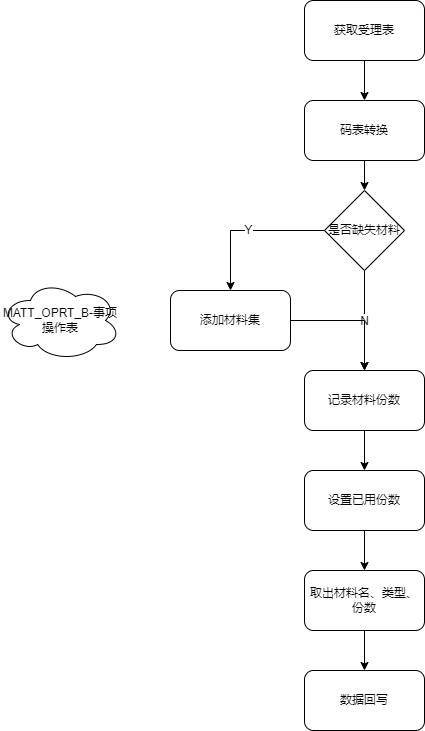

The diagram above was exported from draw.io. Its source (the exported page's mxGraphModel, read from the mxfile embedded in the PNG):
<mxGraphModel dx="2062" dy="636" grid="1" gridSize="10" guides="1" tooltips="1" connect="1" arrows="1" fold="1" page="1" pageScale="1" pageWidth="827" pageHeight="1169" math="0" shadow="0">
  <root>
    <mxCell id="0" />
    <mxCell id="1" parent="0" />
    <mxCell id="gac9aFGIksSBvkuT-ocb-9" style="edgeStyle=orthogonalEdgeStyle;rounded=0;orthogonalLoop=1;jettySize=auto;html=1;" edge="1" parent="1" source="gac9aFGIksSBvkuT-ocb-1" target="gac9aFGIksSBvkuT-ocb-2">
      <mxGeometry relative="1" as="geometry" />
    </mxCell>
    <mxCell id="gac9aFGIksSBvkuT-ocb-1" value="获取受理表" style="rounded=1;whiteSpace=wrap;html=1;" vertex="1" parent="1">
      <mxGeometry x="294" y="130" width="120" height="60" as="geometry" />
    </mxCell>
    <mxCell id="gac9aFGIksSBvkuT-ocb-10" style="edgeStyle=orthogonalEdgeStyle;rounded=0;orthogonalLoop=1;jettySize=auto;html=1;" edge="1" parent="1" source="gac9aFGIksSBvkuT-ocb-2" target="gac9aFGIksSBvkuT-ocb-3">
      <mxGeometry relative="1" as="geometry" />
    </mxCell>
    <mxCell id="gac9aFGIksSBvkuT-ocb-2" value="码表转换" style="rounded=1;whiteSpace=wrap;html=1;" vertex="1" parent="1">
      <mxGeometry x="294" y="230" width="120" height="60" as="geometry" />
    </mxCell>
    <mxCell id="gac9aFGIksSBvkuT-ocb-5" value="Y" style="edgeStyle=orthogonalEdgeStyle;rounded=0;orthogonalLoop=1;jettySize=auto;html=1;" edge="1" parent="1" source="gac9aFGIksSBvkuT-ocb-3" target="gac9aFGIksSBvkuT-ocb-4">
      <mxGeometry relative="1" as="geometry" />
    </mxCell>
    <mxCell id="gac9aFGIksSBvkuT-ocb-7" value="N" style="edgeStyle=orthogonalEdgeStyle;rounded=0;orthogonalLoop=1;jettySize=auto;html=1;" edge="1" parent="1" source="gac9aFGIksSBvkuT-ocb-3" target="gac9aFGIksSBvkuT-ocb-6">
      <mxGeometry relative="1" as="geometry" />
    </mxCell>
    <mxCell id="gac9aFGIksSBvkuT-ocb-3" value="是否缺失材料" style="rhombus;whiteSpace=wrap;html=1;" vertex="1" parent="1">
      <mxGeometry x="314" y="320" width="80" height="80" as="geometry" />
    </mxCell>
    <mxCell id="gac9aFGIksSBvkuT-ocb-8" style="edgeStyle=orthogonalEdgeStyle;rounded=0;orthogonalLoop=1;jettySize=auto;html=1;" edge="1" parent="1" source="gac9aFGIksSBvkuT-ocb-4" target="gac9aFGIksSBvkuT-ocb-6">
      <mxGeometry relative="1" as="geometry" />
    </mxCell>
    <mxCell id="gac9aFGIksSBvkuT-ocb-4" value="添加材料集" style="rounded=1;whiteSpace=wrap;html=1;" vertex="1" parent="1">
      <mxGeometry x="160" y="420" width="120" height="60" as="geometry" />
    </mxCell>
    <mxCell id="gac9aFGIksSBvkuT-ocb-12" style="edgeStyle=orthogonalEdgeStyle;rounded=0;orthogonalLoop=1;jettySize=auto;html=1;" edge="1" parent="1" source="gac9aFGIksSBvkuT-ocb-6" target="gac9aFGIksSBvkuT-ocb-11">
      <mxGeometry relative="1" as="geometry" />
    </mxCell>
    <mxCell id="gac9aFGIksSBvkuT-ocb-6" value="记录材料份数" style="rounded=1;whiteSpace=wrap;html=1;" vertex="1" parent="1">
      <mxGeometry x="294" y="500" width="120" height="60" as="geometry" />
    </mxCell>
    <mxCell id="gac9aFGIksSBvkuT-ocb-16" value="" style="edgeStyle=orthogonalEdgeStyle;rounded=0;orthogonalLoop=1;jettySize=auto;html=1;" edge="1" parent="1" source="gac9aFGIksSBvkuT-ocb-11" target="gac9aFGIksSBvkuT-ocb-15">
      <mxGeometry relative="1" as="geometry" />
    </mxCell>
    <mxCell id="gac9aFGIksSBvkuT-ocb-11" value="设置已用份数" style="rounded=1;whiteSpace=wrap;html=1;" vertex="1" parent="1">
      <mxGeometry x="294" y="600" width="120" height="60" as="geometry" />
    </mxCell>
    <mxCell id="gac9aFGIksSBvkuT-ocb-18" value="" style="edgeStyle=orthogonalEdgeStyle;rounded=0;orthogonalLoop=1;jettySize=auto;html=1;" edge="1" parent="1" source="gac9aFGIksSBvkuT-ocb-15" target="gac9aFGIksSBvkuT-ocb-17">
      <mxGeometry relative="1" as="geometry" />
    </mxCell>
    <mxCell id="gac9aFGIksSBvkuT-ocb-15" value="取出材料名、类型、份数" style="whiteSpace=wrap;html=1;rounded=1;" vertex="1" parent="1">
      <mxGeometry x="294" y="700" width="120" height="60" as="geometry" />
    </mxCell>
    <mxCell id="gac9aFGIksSBvkuT-ocb-17" value="数据回写" style="whiteSpace=wrap;html=1;rounded=1;" vertex="1" parent="1">
      <mxGeometry x="294" y="800" width="120" height="60" as="geometry" />
    </mxCell>
    <mxCell id="gac9aFGIksSBvkuT-ocb-19" value="MATT_OPRT_B-事项操作表" style="ellipse;shape=cloud;whiteSpace=wrap;html=1;" vertex="1" parent="1">
      <mxGeometry x="-10" y="410" width="120" height="80" as="geometry" />
    </mxCell>
  </root>
</mxGraphModel>